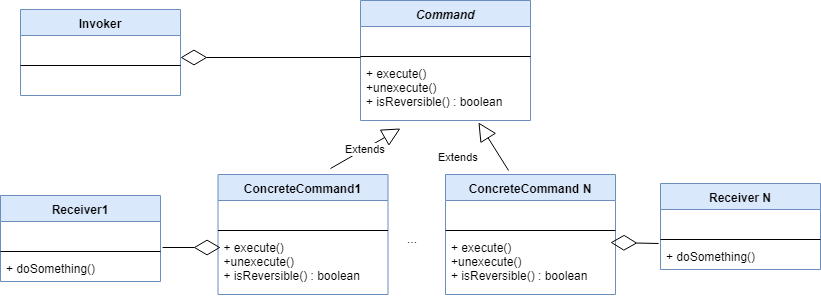

The diagram above was exported from draw.io. Its source (the exported page's mxGraphModel, read from the mxfile embedded in the PNG):
<mxGraphModel dx="868" dy="403" grid="1" gridSize="10" guides="1" tooltips="1" connect="1" arrows="1" fold="1" page="1" pageScale="1" pageWidth="827" pageHeight="1169" math="0" shadow="0">
  <root>
    <mxCell id="0" />
    <mxCell id="1" parent="0" />
    <mxCell id="2mmIAG2jRKs_vs6PNPfL-2" value="Command" style="swimlane;fontStyle=3;align=center;verticalAlign=top;childLayout=stackLayout;horizontal=1;startSize=26;horizontalStack=0;resizeParent=1;resizeParentMax=0;resizeLast=0;collapsible=1;marginBottom=0;fillColor=#dae8fc;strokeColor=#6c8ebf;" vertex="1" parent="1">
      <mxGeometry x="400" y="82" width="170" height="120" as="geometry" />
    </mxCell>
    <mxCell id="2mmIAG2jRKs_vs6PNPfL-3" value="  " style="text;strokeColor=none;fillColor=none;align=left;verticalAlign=top;spacingLeft=4;spacingRight=4;overflow=hidden;rotatable=0;points=[[0,0.5],[1,0.5]];portConstraint=eastwest;" vertex="1" parent="2mmIAG2jRKs_vs6PNPfL-2">
      <mxGeometry y="26" width="170" height="26" as="geometry" />
    </mxCell>
    <mxCell id="2mmIAG2jRKs_vs6PNPfL-4" value="" style="line;strokeWidth=1;fillColor=none;align=left;verticalAlign=middle;spacingTop=-1;spacingLeft=3;spacingRight=3;rotatable=0;labelPosition=right;points=[];portConstraint=eastwest;" vertex="1" parent="2mmIAG2jRKs_vs6PNPfL-2">
      <mxGeometry y="52" width="170" height="8" as="geometry" />
    </mxCell>
    <mxCell id="2mmIAG2jRKs_vs6PNPfL-5" value="+ execute()&#10;+unexecute()&#10;+ isReversible() : boolean" style="text;strokeColor=none;fillColor=none;align=left;verticalAlign=top;spacingLeft=4;spacingRight=4;overflow=hidden;rotatable=0;points=[[0,0.5],[1,0.5]];portConstraint=eastwest;" vertex="1" parent="2mmIAG2jRKs_vs6PNPfL-2">
      <mxGeometry y="60" width="170" height="60" as="geometry" />
    </mxCell>
    <mxCell id="2mmIAG2jRKs_vs6PNPfL-6" value="Invoker" style="swimlane;fontStyle=1;align=center;verticalAlign=top;childLayout=stackLayout;horizontal=1;startSize=26;horizontalStack=0;resizeParent=1;resizeParentMax=0;resizeLast=0;collapsible=1;marginBottom=0;fillColor=#dae8fc;strokeColor=#6c8ebf;" vertex="1" parent="1">
      <mxGeometry x="60" y="91" width="160" height="86" as="geometry" />
    </mxCell>
    <mxCell id="2mmIAG2jRKs_vs6PNPfL-7" value="  " style="text;strokeColor=none;fillColor=none;align=left;verticalAlign=top;spacingLeft=4;spacingRight=4;overflow=hidden;rotatable=0;points=[[0,0.5],[1,0.5]];portConstraint=eastwest;" vertex="1" parent="2mmIAG2jRKs_vs6PNPfL-6">
      <mxGeometry y="26" width="160" height="26" as="geometry" />
    </mxCell>
    <mxCell id="2mmIAG2jRKs_vs6PNPfL-8" value="" style="line;strokeWidth=1;fillColor=none;align=left;verticalAlign=middle;spacingTop=-1;spacingLeft=3;spacingRight=3;rotatable=0;labelPosition=right;points=[];portConstraint=eastwest;" vertex="1" parent="2mmIAG2jRKs_vs6PNPfL-6">
      <mxGeometry y="52" width="160" height="8" as="geometry" />
    </mxCell>
    <mxCell id="2mmIAG2jRKs_vs6PNPfL-9" value="  " style="text;strokeColor=none;fillColor=none;align=left;verticalAlign=top;spacingLeft=4;spacingRight=4;overflow=hidden;rotatable=0;points=[[0,0.5],[1,0.5]];portConstraint=eastwest;" vertex="1" parent="2mmIAG2jRKs_vs6PNPfL-6">
      <mxGeometry y="60" width="160" height="26" as="geometry" />
    </mxCell>
    <mxCell id="2mmIAG2jRKs_vs6PNPfL-10" value="" style="endArrow=diamondThin;endFill=0;endSize=24;html=1;" edge="1" parent="1">
      <mxGeometry width="160" relative="1" as="geometry">
        <mxPoint x="400" y="139" as="sourcePoint" />
        <mxPoint x="220" y="139" as="targetPoint" />
      </mxGeometry>
    </mxCell>
    <mxCell id="2mmIAG2jRKs_vs6PNPfL-11" value="ConcreteCommand1" style="swimlane;fontStyle=1;align=center;verticalAlign=top;childLayout=stackLayout;horizontal=1;startSize=26;horizontalStack=0;resizeParent=1;resizeParentMax=0;resizeLast=0;collapsible=1;marginBottom=0;fillColor=#dae8fc;strokeColor=#6c8ebf;" vertex="1" parent="1">
      <mxGeometry x="257.5" y="256" width="170" height="120" as="geometry" />
    </mxCell>
    <mxCell id="2mmIAG2jRKs_vs6PNPfL-12" value="  " style="text;strokeColor=none;fillColor=none;align=left;verticalAlign=top;spacingLeft=4;spacingRight=4;overflow=hidden;rotatable=0;points=[[0,0.5],[1,0.5]];portConstraint=eastwest;" vertex="1" parent="2mmIAG2jRKs_vs6PNPfL-11">
      <mxGeometry y="26" width="170" height="26" as="geometry" />
    </mxCell>
    <mxCell id="2mmIAG2jRKs_vs6PNPfL-13" value="" style="line;strokeWidth=1;fillColor=none;align=left;verticalAlign=middle;spacingTop=-1;spacingLeft=3;spacingRight=3;rotatable=0;labelPosition=right;points=[];portConstraint=eastwest;" vertex="1" parent="2mmIAG2jRKs_vs6PNPfL-11">
      <mxGeometry y="52" width="170" height="8" as="geometry" />
    </mxCell>
    <mxCell id="2mmIAG2jRKs_vs6PNPfL-14" value="+ execute()&#10;+unexecute()&#10;+ isReversible() : boolean" style="text;strokeColor=none;fillColor=none;align=left;verticalAlign=top;spacingLeft=4;spacingRight=4;overflow=hidden;rotatable=0;points=[[0,0.5],[1,0.5]];portConstraint=eastwest;" vertex="1" parent="2mmIAG2jRKs_vs6PNPfL-11">
      <mxGeometry y="60" width="170" height="60" as="geometry" />
    </mxCell>
    <mxCell id="2mmIAG2jRKs_vs6PNPfL-15" value="ConcreteCommand N" style="swimlane;fontStyle=1;align=center;verticalAlign=top;childLayout=stackLayout;horizontal=1;startSize=26;horizontalStack=0;resizeParent=1;resizeParentMax=0;resizeLast=0;collapsible=1;marginBottom=0;fillColor=#dae8fc;strokeColor=#6c8ebf;" vertex="1" parent="1">
      <mxGeometry x="485" y="256" width="170" height="120" as="geometry" />
    </mxCell>
    <mxCell id="2mmIAG2jRKs_vs6PNPfL-16" value="  " style="text;strokeColor=none;fillColor=none;align=left;verticalAlign=top;spacingLeft=4;spacingRight=4;overflow=hidden;rotatable=0;points=[[0,0.5],[1,0.5]];portConstraint=eastwest;" vertex="1" parent="2mmIAG2jRKs_vs6PNPfL-15">
      <mxGeometry y="26" width="170" height="26" as="geometry" />
    </mxCell>
    <mxCell id="2mmIAG2jRKs_vs6PNPfL-17" value="" style="line;strokeWidth=1;fillColor=none;align=left;verticalAlign=middle;spacingTop=-1;spacingLeft=3;spacingRight=3;rotatable=0;labelPosition=right;points=[];portConstraint=eastwest;" vertex="1" parent="2mmIAG2jRKs_vs6PNPfL-15">
      <mxGeometry y="52" width="170" height="8" as="geometry" />
    </mxCell>
    <mxCell id="2mmIAG2jRKs_vs6PNPfL-18" value="+ execute()&#10;+unexecute()&#10;+ isReversible() : boolean" style="text;strokeColor=none;fillColor=none;align=left;verticalAlign=top;spacingLeft=4;spacingRight=4;overflow=hidden;rotatable=0;points=[[0,0.5],[1,0.5]];portConstraint=eastwest;" vertex="1" parent="2mmIAG2jRKs_vs6PNPfL-15">
      <mxGeometry y="60" width="170" height="60" as="geometry" />
    </mxCell>
    <mxCell id="2mmIAG2jRKs_vs6PNPfL-19" value="Extends" style="endArrow=block;endSize=16;endFill=0;html=1;entryX=0.235;entryY=1.133;entryDx=0;entryDy=0;entryPerimeter=0;" edge="1" parent="1" target="2mmIAG2jRKs_vs6PNPfL-5">
      <mxGeometry width="160" relative="1" as="geometry">
        <mxPoint x="370" y="250" as="sourcePoint" />
        <mxPoint x="470" y="210" as="targetPoint" />
      </mxGeometry>
    </mxCell>
    <mxCell id="2mmIAG2jRKs_vs6PNPfL-20" value="Extends" style="endArrow=block;endSize=16;endFill=0;html=1;entryX=0.694;entryY=1.033;entryDx=0;entryDy=0;entryPerimeter=0;exitX=0.371;exitY=-0.033;exitDx=0;exitDy=0;exitPerimeter=0;" edge="1" parent="1" source="2mmIAG2jRKs_vs6PNPfL-15" target="2mmIAG2jRKs_vs6PNPfL-5">
      <mxGeometry x="0.3352" y="35" width="160" relative="1" as="geometry">
        <mxPoint x="322.5" y="240" as="sourcePoint" />
        <mxPoint x="408.98" y="204.98000000000002" as="targetPoint" />
        <mxPoint as="offset" />
      </mxGeometry>
    </mxCell>
    <mxCell id="2mmIAG2jRKs_vs6PNPfL-21" value="Receiver1" style="swimlane;fontStyle=1;align=center;verticalAlign=top;childLayout=stackLayout;horizontal=1;startSize=26;horizontalStack=0;resizeParent=1;resizeParentMax=0;resizeLast=0;collapsible=1;marginBottom=0;fillColor=#dae8fc;strokeColor=#6c8ebf;" vertex="1" parent="1">
      <mxGeometry x="40" y="277" width="160" height="86" as="geometry" />
    </mxCell>
    <mxCell id="2mmIAG2jRKs_vs6PNPfL-22" value="  " style="text;strokeColor=none;fillColor=none;align=left;verticalAlign=top;spacingLeft=4;spacingRight=4;overflow=hidden;rotatable=0;points=[[0,0.5],[1,0.5]];portConstraint=eastwest;" vertex="1" parent="2mmIAG2jRKs_vs6PNPfL-21">
      <mxGeometry y="26" width="160" height="26" as="geometry" />
    </mxCell>
    <mxCell id="2mmIAG2jRKs_vs6PNPfL-23" value="" style="line;strokeWidth=1;fillColor=none;align=left;verticalAlign=middle;spacingTop=-1;spacingLeft=3;spacingRight=3;rotatable=0;labelPosition=right;points=[];portConstraint=eastwest;" vertex="1" parent="2mmIAG2jRKs_vs6PNPfL-21">
      <mxGeometry y="52" width="160" height="8" as="geometry" />
    </mxCell>
    <mxCell id="2mmIAG2jRKs_vs6PNPfL-24" value="+ doSomething()" style="text;strokeColor=none;fillColor=none;align=left;verticalAlign=top;spacingLeft=4;spacingRight=4;overflow=hidden;rotatable=0;points=[[0,0.5],[1,0.5]];portConstraint=eastwest;" vertex="1" parent="2mmIAG2jRKs_vs6PNPfL-21">
      <mxGeometry y="60" width="160" height="26" as="geometry" />
    </mxCell>
    <mxCell id="2mmIAG2jRKs_vs6PNPfL-25" value="Receiver N" style="swimlane;fontStyle=1;align=center;verticalAlign=top;childLayout=stackLayout;horizontal=1;startSize=26;horizontalStack=0;resizeParent=1;resizeParentMax=0;resizeLast=0;collapsible=1;marginBottom=0;fillColor=#dae8fc;strokeColor=#6c8ebf;" vertex="1" parent="1">
      <mxGeometry x="700" y="265" width="160" height="86" as="geometry" />
    </mxCell>
    <mxCell id="2mmIAG2jRKs_vs6PNPfL-26" value="  " style="text;strokeColor=none;fillColor=none;align=left;verticalAlign=top;spacingLeft=4;spacingRight=4;overflow=hidden;rotatable=0;points=[[0,0.5],[1,0.5]];portConstraint=eastwest;" vertex="1" parent="2mmIAG2jRKs_vs6PNPfL-25">
      <mxGeometry y="26" width="160" height="26" as="geometry" />
    </mxCell>
    <mxCell id="2mmIAG2jRKs_vs6PNPfL-27" value="" style="line;strokeWidth=1;fillColor=none;align=left;verticalAlign=middle;spacingTop=-1;spacingLeft=3;spacingRight=3;rotatable=0;labelPosition=right;points=[];portConstraint=eastwest;" vertex="1" parent="2mmIAG2jRKs_vs6PNPfL-25">
      <mxGeometry y="52" width="160" height="8" as="geometry" />
    </mxCell>
    <mxCell id="2mmIAG2jRKs_vs6PNPfL-28" value="+ doSomething()" style="text;strokeColor=none;fillColor=none;align=left;verticalAlign=top;spacingLeft=4;spacingRight=4;overflow=hidden;rotatable=0;points=[[0,0.5],[1,0.5]];portConstraint=eastwest;" vertex="1" parent="2mmIAG2jRKs_vs6PNPfL-25">
      <mxGeometry y="60" width="160" height="26" as="geometry" />
    </mxCell>
    <mxCell id="2mmIAG2jRKs_vs6PNPfL-30" value="..." style="text;html=1;resizable=0;points=[];autosize=1;align=left;verticalAlign=top;spacingTop=-4;" vertex="1" parent="1">
      <mxGeometry x="445" y="311" width="30" height="20" as="geometry" />
    </mxCell>
    <mxCell id="2mmIAG2jRKs_vs6PNPfL-31" value="" style="endArrow=diamondThin;endFill=0;endSize=24;html=1;exitX=1.013;exitY=1;exitDx=0;exitDy=0;exitPerimeter=0;entryX=0.015;entryY=0.217;entryDx=0;entryDy=0;entryPerimeter=0;" edge="1" parent="1" source="2mmIAG2jRKs_vs6PNPfL-22" target="2mmIAG2jRKs_vs6PNPfL-14">
      <mxGeometry width="160" relative="1" as="geometry">
        <mxPoint x="264" y="295" as="sourcePoint" />
        <mxPoint x="210" y="295" as="targetPoint" />
      </mxGeometry>
    </mxCell>
    <mxCell id="2mmIAG2jRKs_vs6PNPfL-32" value="" style="endArrow=diamondThin;endFill=0;endSize=24;html=1;exitX=-0.012;exitY=0;exitDx=0;exitDy=0;exitPerimeter=0;" edge="1" parent="1" source="2mmIAG2jRKs_vs6PNPfL-28">
      <mxGeometry width="160" relative="1" as="geometry">
        <mxPoint x="704" y="370" as="sourcePoint" />
        <mxPoint x="650" y="324" as="targetPoint" />
      </mxGeometry>
    </mxCell>
  </root>
</mxGraphModel>